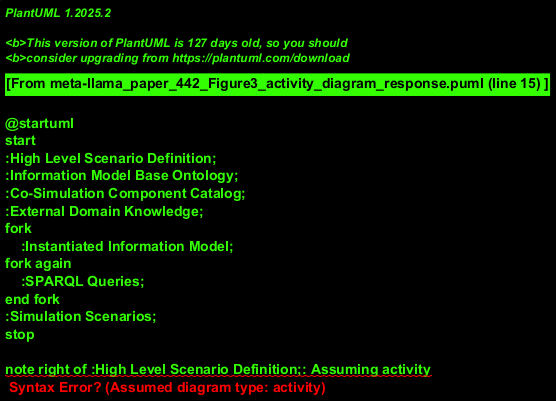

The diagram above was rendered by PlantUML. Its source (embedded in the PNG):
@startuml
start
:High Level Scenario Definition;
:Information Model Base Ontology;
:Co-Simulation Component Catalog;
:External Domain Knowledge;
fork
    :Instantiated Information Model;
fork again
    :SPARQL Queries;
end fork
:Simulation Scenarios;
stop

note right of :High Level Scenario Definition;: Assuming activity
@enduml